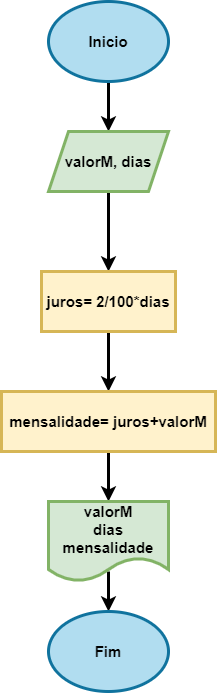

The diagram above was exported from draw.io. Its source (the exported page's mxGraphModel, read from the mxfile embedded in the PNG):
<mxGraphModel dx="794" dy="470" grid="1" gridSize="10" guides="1" tooltips="1" connect="1" arrows="1" fold="1" page="1" pageScale="1" pageWidth="827" pageHeight="1169" math="0" shadow="0">
  <root>
    <mxCell id="0" />
    <mxCell id="1" parent="0" />
    <mxCell id="Qs65r6BJZ8U2NlY5d-N8-3" value="" style="edgeStyle=orthogonalEdgeStyle;rounded=0;orthogonalLoop=1;jettySize=auto;html=1;strokeWidth=3;fontStyle=1;fontSize=15;" edge="1" parent="1" source="Qs65r6BJZ8U2NlY5d-N8-1" target="Qs65r6BJZ8U2NlY5d-N8-2">
      <mxGeometry relative="1" as="geometry" />
    </mxCell>
    <mxCell id="Qs65r6BJZ8U2NlY5d-N8-1" value="Inicio" style="ellipse;whiteSpace=wrap;html=1;fillColor=#b1ddf0;strokeColor=#10739e;strokeWidth=3;fontStyle=1;fontSize=15;" vertex="1" parent="1">
      <mxGeometry x="354" y="20" width="120" height="80" as="geometry" />
    </mxCell>
    <mxCell id="Qs65r6BJZ8U2NlY5d-N8-5" value="" style="edgeStyle=orthogonalEdgeStyle;rounded=0;orthogonalLoop=1;jettySize=auto;html=1;strokeWidth=3;fontStyle=1;fontSize=15;" edge="1" parent="1" source="Qs65r6BJZ8U2NlY5d-N8-2" target="Qs65r6BJZ8U2NlY5d-N8-4">
      <mxGeometry relative="1" as="geometry" />
    </mxCell>
    <mxCell id="Qs65r6BJZ8U2NlY5d-N8-2" value="valorM, dias" style="shape=parallelogram;perimeter=parallelogramPerimeter;whiteSpace=wrap;html=1;fixedSize=1;fillColor=#d5e8d4;strokeColor=#82b366;strokeWidth=3;fontStyle=1;fontSize=15;" vertex="1" parent="1">
      <mxGeometry x="354" y="150" width="120" height="60" as="geometry" />
    </mxCell>
    <mxCell id="Qs65r6BJZ8U2NlY5d-N8-7" value="" style="edgeStyle=orthogonalEdgeStyle;rounded=0;orthogonalLoop=1;jettySize=auto;html=1;strokeWidth=3;fontStyle=1;fontSize=15;" edge="1" parent="1" source="Qs65r6BJZ8U2NlY5d-N8-4" target="Qs65r6BJZ8U2NlY5d-N8-6">
      <mxGeometry relative="1" as="geometry" />
    </mxCell>
    <mxCell id="Qs65r6BJZ8U2NlY5d-N8-4" value="juros= 2/100*dias" style="whiteSpace=wrap;html=1;fillColor=#fff2cc;strokeColor=#d6b656;strokeWidth=3;fontStyle=1;fontSize=15;" vertex="1" parent="1">
      <mxGeometry x="347" y="290" width="134" height="60" as="geometry" />
    </mxCell>
    <mxCell id="Qs65r6BJZ8U2NlY5d-N8-9" value="" style="edgeStyle=orthogonalEdgeStyle;rounded=0;orthogonalLoop=1;jettySize=auto;html=1;strokeWidth=3;fontStyle=1;fontSize=15;" edge="1" parent="1" source="Qs65r6BJZ8U2NlY5d-N8-6" target="Qs65r6BJZ8U2NlY5d-N8-8">
      <mxGeometry relative="1" as="geometry" />
    </mxCell>
    <mxCell id="Qs65r6BJZ8U2NlY5d-N8-6" value="mensalidade= juros+valorM" style="whiteSpace=wrap;html=1;fillColor=#fff2cc;strokeColor=#d6b656;strokeWidth=3;fontStyle=1;fontSize=15;" vertex="1" parent="1">
      <mxGeometry x="307" y="410" width="214" height="60" as="geometry" />
    </mxCell>
    <mxCell id="Qs65r6BJZ8U2NlY5d-N8-11" value="" style="edgeStyle=orthogonalEdgeStyle;rounded=0;orthogonalLoop=1;jettySize=auto;html=1;exitX=0.5;exitY=0.875;exitDx=0;exitDy=0;exitPerimeter=0;strokeWidth=3;fontStyle=1;fontSize=15;" edge="1" parent="1" source="Qs65r6BJZ8U2NlY5d-N8-8" target="Qs65r6BJZ8U2NlY5d-N8-10">
      <mxGeometry relative="1" as="geometry">
        <Array as="points" />
      </mxGeometry>
    </mxCell>
    <mxCell id="Qs65r6BJZ8U2NlY5d-N8-8" value="valorM&lt;br style=&quot;font-size: 15px;&quot;&gt;dias&lt;br style=&quot;font-size: 15px;&quot;&gt;mensalidade" style="shape=document;whiteSpace=wrap;html=1;boundedLbl=1;fillColor=#d5e8d4;strokeColor=#82b366;strokeWidth=3;fontStyle=1;fontSize=15;" vertex="1" parent="1">
      <mxGeometry x="354" y="520" width="120" height="80" as="geometry" />
    </mxCell>
    <mxCell id="Qs65r6BJZ8U2NlY5d-N8-10" value="Fim" style="ellipse;whiteSpace=wrap;html=1;fillColor=#b1ddf0;strokeColor=#10739e;strokeWidth=3;fontStyle=1;fontSize=15;" vertex="1" parent="1">
      <mxGeometry x="354" y="630" width="120" height="80" as="geometry" />
    </mxCell>
  </root>
</mxGraphModel>